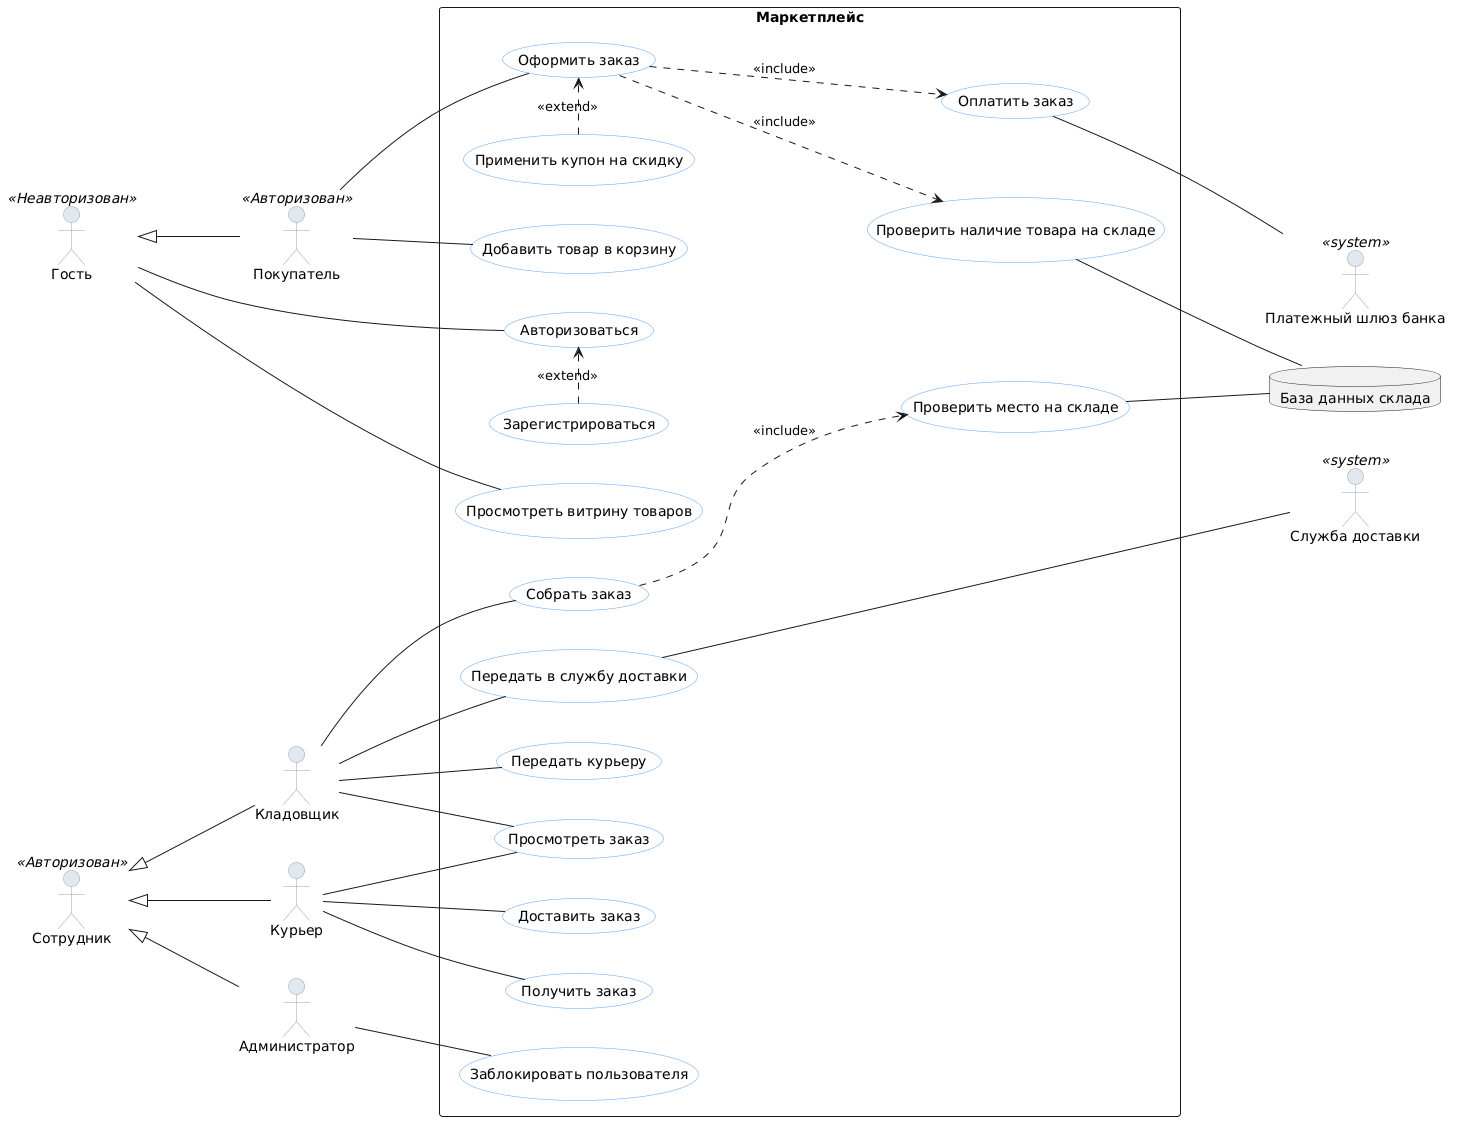

The diagram above was rendered by PlantUML. Its source (embedded in the PNG):
@startuml
left to right direction
skinparam nodesep 40
skinparam ranksep 100

' Добавим немного цвета для красоты
skinparam actorBackgroundColor #E2E8F0
skinparam actorBorderColor #94A3B8
skinparam usecaseBackgroundColor #F8FAFC
skinparam usecaseBorderColor #60A5FA
skinparam defaultFontName "Segoe UI" 
' или "Roboto", "Inter", "Helvetica Neue"

together {
  actor Гость <<Неавторизован>>
actor Покупатель <<Авторизован>>
}

together {
actor Кладовщик
actor Курьер
actor Администратор
actor "Сотрудник" as AphUser <<Авторизован>>
}

together {
actor "Платежный шлюз банка" as BankAPI <<system>>
actor "Служба доставки" as DeliveryService <<system>>
database "База данных склада" as DataBase 
}


rectangle "Маркетплейс"{
  (Просмотреть витрину товаров) as (View)
  (Зарегистрироваться) as (Register) 
  (Авторизоваться) as (Login) 
  (Добавить товар в корзину) as (Bin)
  (Оформить заказ) as (Order)
  (Просмотреть заказ) as (Saw)
  (Собрать заказ) as (Make)
  (Проверить наличие товара на складе) as (Check)
  (Применить купон на скидку) as (Sale)
  (Доставить заказ) as (Deliver)
  (Заблокировать пользователя) as (Block)
  (Передать в службу доставки) as (SendDelivery)
  (Передать курьеру) as (SendCourier)
  (Проверить место на складе) as (CheckPlace)
  (Оплатить заказ) as (Pay)
  (Получить заказ) as (Recive)
}


AphUser <|-- Администратор
AphUser <|-- Кладовщик
AphUser <|-- Курьер
Гость <|-- Покупатель

Гость -- View
Гость -- Login
Покупатель -- Bin
Покупатель -- Order
Кладовщик -- Saw
Курьер -- Saw
Курьер -- Deliver
Администратор -- Block
Check -- DataBase
CheckPlace -- DataBase
Кладовщик -- Make
SendDelivery -- DeliveryService
Pay -- BankAPI
Кладовщик -- SendCourier
Кладовщик -- SendDelivery
Курьер -- Recive

Order ..> Check: <<include>> 
Sale -right.-> Order: <<extend>> 
Register -right.-> Login: <<extend>>
Make ..> CheckPlace: <<include>>
Order ..> Pay :<<include>>
@enduml